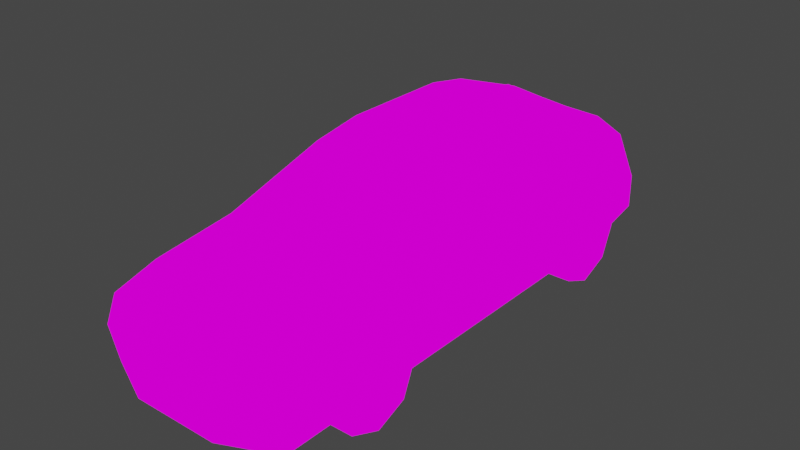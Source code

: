 # Source: 1.blend  (saved by Blender 3.6.13; exported with 4.5.12 LTS)
import bpy
from mathutils import Matrix  # noqa: F401  (used for matrix-valued properties, if any)

bpy.ops.wm.read_factory_settings(use_empty=True)
scene = bpy.context.scene
scene.name = 'Scene'

# ---- collections
col_collection = bpy.data.collections.new('Collection'); scene.collection.children.link(col_collection)

# ---- images (referenced by path relative to the original .blend; pixels are not part of the script)
import os
ASSET_DIR = os.environ.get("B2B_ASSET_DIR", "")  # directory of the original .blend (textures are referenced by path, not embedded)
HERE = os.path.dirname(os.path.abspath(__file__))  # packed textures are extracted next to this script under _unpacked/

def load_image(name, relpath, width, height, colorspace="sRGB"):
    """Load a texture the original file referenced (path relative to the .blend, or extracted next to this script)."""
    p = next((c for c in (os.path.join(HERE, relpath), os.path.join(ASSET_DIR, relpath)) if relpath and os.path.exists(c)), "")
    if p:
        img = bpy.data.images.load(p, check_existing=True)
        img.name = name
    else:  # same state as the original file: an image datablock whose file is absent (Cycles renders it pink)
        img = bpy.data.images.new(name, width, height)
        img.source = "FILE"
        img.filepath = "//" + (relpath or name)
    img.colorspace_settings.name = colorspace
    return img
img_e9266ba70e52f6b082d1cf3717129730_jpg = load_image('e9266ba70e52f6b082d1cf3717129730.jpg', 'Screenshot (70).png', 1024, 1024, 'sRGB')

# ---- materials (node trees are filled in below, after node groups)
mat_material = bpy.data.materials.new('Material')
mat_material.alpha_threshold = 0.0
mat_material.use_transparent_shadow = False
mat_material.roughness = 0.5
mat_material.line_color = (0.0, 0.0, 0.0, 1.0)

# ---- node groups
ng_auto_smooth = bpy.data.node_groups.new('Auto Smooth', 'GeometryNodeTree')
_s = ng_auto_smooth.interface.new_socket(name='Geometry', in_out='OUTPUT', socket_type='NodeSocketGeometry')
_s = ng_auto_smooth.interface.new_socket(name='Geometry', in_out='INPUT', socket_type='NodeSocketGeometry')
_s = ng_auto_smooth.interface.new_socket(name='Angle', in_out='INPUT', socket_type='NodeSocketFloat')
_s.subtype = 'ANGLE'
_s.min_value = 0.0
_s.max_value = 3.142
ng_auto_smooth.is_modifier = True
_N = ng_auto_smooth.nodes; _L = ng_auto_smooth.links
n0 = _N.new('NodeGroupOutput'); n0.name = 'Group Output'; n0.location = (480, -100)
n1 = _N.new('NodeGroupInput'); n1.name = 'Group Input'; n1.location = (-420, -300)
n2 = _N.new('NodeGroupInput'); n2.name = 'Group Input.001'; n2.location = (-60, -100)
n3 = _N.new('GeometryNodeSetShadeSmooth'); n3.name = 'Set Shade Smooth'; n3.location = (120, -100)
n3.domain = 'EDGE'
n4 = _N.new('GeometryNodeSetShadeSmooth'); n4.name = 'Set Shade Smooth.001'; n4.location = (300, -100)
n5 = _N.new('GeometryNodeInputMeshEdgeAngle'); n5.name = 'Edge Angle'; n5.location = (-420, -220)
n6 = _N.new('GeometryNodeInputEdgeSmooth'); n6.name = 'Is Edge Smooth'; n6.location = (-60, -160)
n7 = _N.new('GeometryNodeInputShadeSmooth'); n7.name = 'Is Face Smooth'; n7.location = (-240, -340)
n8 = _N.new('FunctionNodeBooleanMath'); n8.name = 'Boolean Math'; n8.location = (-60, -220)
n9 = _N.new('FunctionNodeCompare'); n9.name = 'Compare'; n9.location = (-240, -180)
n9.operation = 'LESS_EQUAL'
_L.new(n5.outputs[0], n9.inputs[0])
_L.new(n4.outputs[0], n0.inputs[0])
_L.new(n1.outputs[1], n9.inputs[1])
_L.new(n9.outputs[0], n8.inputs[0])
_L.new(n7.outputs[0], n8.inputs[1])
_L.new(n2.outputs[0], n3.inputs[0])
_L.new(n6.outputs[0], n3.inputs[1])
_L.new(n3.outputs[0], n4.inputs[0])
_L.new(n8.outputs[0], n3.inputs[2])
n0.is_active_output = True

# ---- material node trees
mat_material.use_nodes = True; mat_material.node_tree.nodes.clear()
_N = mat_material.node_tree.nodes; _L = mat_material.node_tree.links
n0 = _N.new('ShaderNodeOutputMaterial'); n0.name = 'Material Output'; n0.location = (300, 300)
n1 = _N.new('ShaderNodeTexImage'); n1.name = 'Image Texture'; n1.location = (-149, 285)
n1.image = img_e9266ba70e52f6b082d1cf3717129730_jpg
_L.new(n1.outputs[0], n0.inputs[0])
n0.is_active_output = True

# ---- world
world_world = bpy.data.worlds.new('World'); scene.world = world_world
world_world.use_nodes = True; world_world.node_tree.nodes.clear()
_N = world_world.node_tree.nodes; _L = world_world.node_tree.links
n0 = _N.new('ShaderNodeOutputWorld'); n0.name = 'World Output'; n0.location = (300, 300)
n1 = _N.new('ShaderNodeBackground'); n1.name = 'Background'; n1.location = (10, 300)
n1.inputs[0].default_value = (0.05088, 0.05088, 0.05088, 1.0)
_L.new(n1.outputs[0], n0.inputs[0])
n0.is_active_output = True
world_world.color = (0.05088, 0.05088, 0.05088)
world_world.use_sun_shadow = False
world_world.sun_shadow_jitter_overblur = 0.0

# ---- meshes
me_cube = bpy.data.meshes.new('Cube')
me_cube.from_pydata([(-0.732, 1.552, -0.05925), (-0.6556, 1.441, 0.5645), (-0.732, -2.27, -0.1773), (-0.7224, -2.258, 0.3261), (0.02776, 1.733, -0.05925), (0.02776, 1.622, 0.5806), (0.02776, -2.45, -0.1773), (0.02776, -2.438, 0.3261), (-0.732, -1.335, -0.1773), (-0.6467, -1.346, 0.5452), (0.02776, -1.346, 0.5922), (0.02776, -1.335, -0.1773), (-0.4665, -0.6971, 0.9012), (0.02776, -0.6971, -0.1773), (-0.732, -0.6971, -0.1773), (0.02776, -0.6971, 0.9575), (-0.4665, 0.9039, 0.9012), (0.02776, 0.9039, -0.1773), (-0.732, 0.9039, -0.1773), (0.02776, 0.9039, 0.9575), (-0.6467, 1.318, 0.6056), (0.02776, 1.298, -0.1145), (-0.732, 1.298, -0.1145), (0.02776, 1.498, 0.6525), (-0.732, 0.5615, -0.1773), (0.02776, 0.5615, 1.02), (-0.4665, 0.5615, 0.9638), (0.02776, 0.5615, -0.1773), (-0.732, -0.3045, -0.1773), (0.02776, -0.3045, 1.02), (-0.4665, -0.3045, 0.9638), (0.02776, -0.3045, -0.1773), (-0.732, -1.947, -0.1773), (0.02776, -1.953, 0.5128), (-0.6789, -1.953, 0.45), (0.02776, -1.947, -0.1773), (-0.732, 1.549, 0.2009), (-0.732, -2.331, 0.1302), (0.02776, -2.511, 0.1302), (0.02776, 1.73, 0.2009), (-0.732, -1.354, 0.1807), (-0.732, -0.711, 0.2435), (-0.732, 0.89, 0.2435), (-0.732, 1.294, 0.201), (-0.732, 0.5476, 0.2543), (-0.732, -0.3184, 0.2543), (-0.732, -1.964, 0.167), (-0.6346, 0.8975, 0.5549), (-0.6358, 0.5544, 0.557), (-0.6356, -0.704, 0.5247), (-0.6359, -0.3116, 0.5517), (-0.3521, 1.733, -0.05925), (-0.3321, -2.438, 0.3261), (-0.3521, 1.622, 0.5806), (-0.3321, -2.45, -0.1773), (-0.3094, -1.346, 0.5687), (-0.3521, -1.335, -0.1773), (-0.3521, -0.6971, -0.1773), (-0.2194, -0.6971, 0.9294), (-0.3521, 0.9039, -0.1773), (-0.2194, 0.9039, 0.9294), (-0.3521, 1.298, -0.1145), (-0.3094, 1.498, 0.6291), (-0.2194, 0.5615, 0.9919), (-0.3521, 0.5615, -0.1773), (-0.2194, -0.3045, 0.9919), (-0.3521, -0.3045, -0.1773), (-0.3521, -1.953, 0.5128), (-0.3521, -1.947, -0.1773), (-0.3521, 1.73, 0.2009), (-0.3321, -2.511, 0.1302)], [], [(70, 52, 3, 37), (68, 54, 2, 32), (62, 53, 1, 20), (43, 20, 1, 36), (67, 55, 9, 34), (57, 56, 8, 14), (69, 53, 5, 39), (66, 57, 14, 28), (55, 58, 12, 9), (46, 34, 9, 40), (61, 59, 18, 22), (63, 60, 16, 26), (40, 9, 49, 41), (51, 61, 22, 0), (60, 62, 20, 16), (44, 48, 47, 42), (42, 47, 20, 43), (65, 63, 26, 30), (59, 64, 24, 18), (58, 65, 30, 12), (45, 50, 48, 44), (64, 66, 28, 24), (41, 49, 50, 45), (52, 67, 34, 3), (56, 68, 32, 8), (2, 37, 46, 32), (14, 41, 45, 28), (28, 45, 44, 24), (18, 42, 43, 22), (24, 44, 42, 18), (8, 40, 41, 14), (32, 46, 40, 8), (51, 69, 39, 4), (22, 43, 36, 0), (54, 70, 37, 2), (48, 50, 30, 26), (20, 47, 16), (49, 9, 12), (50, 49, 12, 30), (47, 48, 26, 16), (37, 3, 34, 46), (6, 38, 70, 54), (0, 36, 69, 51), (11, 35, 68, 56), (7, 33, 67, 52), (27, 31, 66, 64), (15, 29, 65, 58), (17, 27, 64, 59), (29, 25, 63, 65), (19, 23, 62, 60), (4, 21, 61, 51), (25, 19, 60, 63), (21, 17, 59, 61), (10, 15, 58, 55), (31, 13, 57, 66), (36, 1, 53, 69), (13, 11, 56, 57), (33, 10, 55, 67), (23, 5, 53, 62), (35, 6, 54, 68), (38, 7, 52, 70)])
me_cube.polygons.foreach_set('use_smooth', [True] * 61)
_uv = me_cube.uv_layers.new(name='UVMap')
_uv.uv.foreach_set('vector', [0.5804, 0.6812, 0.5804, 0.7313, 0.5271, 0.7462, 0.526, 0.6962, 0.06612, 0.6184, 0.002894, 0.6184, 0.02556, 0.6184, 0.06612, 0.6184, 0.6705, 0.3404, 0.6763, 0.3307, 0.7176, 0.3423, 0.7161, 0.3492, 0.474, 0.7077, 0.4766, 0.8035, 0.4906, 0.7949, 0.506, 0.7077, 0.9242, 0.8467, 0.9207, 0.7107, 0.951, 0.6969, 0.9552, 0.8478, 0.2234, 0.6184, 0.1432, 0.6184, 0.1432, 0.6184, 0.2234, 0.6184, 0.6766, 0.2355, 0.6766, 0.3309, 0.6258, 0.3309, 0.6258, 0.2355, 0.2728, 0.6184, 0.2234, 0.6184, 0.2234, 0.6184, 0.2728, 0.6184, 0.9207, 0.7107, 0.9117, 0.5499, 0.936, 0.5435, 0.951, 0.6969, 0.064, 0.6997, 0.06584, 0.768, 0.1419, 0.7893, 0.1407, 0.7029, 0.4743, 0.6184, 0.4249, 0.6184, 0.4249, 0.6184, 0.4743, 0.6184, 0.9117, 0.4019, 0.9117, 0.3413, 0.935, 0.3413, 0.935, 0.4019, 0.1407, 0.7029, 0.1427, 0.7926, 0.2222, 0.7837, 0.2217, 0.7178, 0.5293, 0.6184, 0.4755, 0.6184, 0.4755, 0.6184, 0.5076, 0.6184, 0.6589, 0.4305, 0.6695, 0.3337, 0.7161, 0.3492, 0.692, 0.4235, 0.38, 0.7203, 0.3808, 0.7901, 0.4239, 0.7887, 0.4231, 0.7178, 0.4231, 0.7178, 0.4249, 0.7904, 0.4754, 0.8069, 0.474, 0.7077, 0.9102, 0.4842, 0.9117, 0.4019, 0.935, 0.4019, 0.933, 0.4814, 0.4249, 0.6184, 0.3818, 0.6184, 0.3818, 0.6184, 0.4249, 0.6184, 0.9117, 0.5499, 0.9102, 0.4842, 0.933, 0.4814, 0.936, 0.5435, 0.2711, 0.7203, 0.2719, 0.7891, 0.3809, 0.7902, 0.38, 0.7203, 0.3818, 0.6184, 0.2728, 0.6184, 0.2728, 0.6184, 0.3818, 0.6184, 0.2217, 0.7178, 0.2226, 0.7825, 0.272, 0.789, 0.2711, 0.7203, 0.5804, 0.7258, 0.5776, 0.7939, 0.5324, 0.7903, 0.5273, 0.7463, 0.1432, 0.6184, 0.06612, 0.6184, 0.06612, 0.6184, 0.1432, 0.6184, 0.02556, 0.6184, 0.01747, 0.691, 0.06395, 0.6997, 0.06612, 0.6184, 0.2234, 0.6184, 0.2217, 0.7178, 0.2711, 0.7203, 0.2728, 0.6184, 0.2728, 0.6184, 0.2711, 0.7203, 0.38, 0.7203, 0.3818, 0.6184, 0.4249, 0.6184, 0.4231, 0.7178, 0.474, 0.7077, 0.4744, 0.6332, 0.3818, 0.6184, 0.38, 0.7203, 0.4231, 0.7178, 0.4249, 0.6184, 0.1432, 0.6184, 0.1407, 0.7029, 0.2217, 0.7178, 0.2234, 0.6184, 0.06612, 0.6184, 0.064, 0.6997, 0.1407, 0.7029, 0.1432, 0.6184, 0.6766, 0.1816, 0.6766, 0.2469, 0.6258, 0.2469, 0.6258, 0.1816, 0.4744, 0.6332, 0.474, 0.7077, 0.506, 0.7077, 0.5065, 0.6463, 0.5804, 0.6265, 0.5804, 0.705, 0.526, 0.6962, 0.526, 0.6177, 0.3809, 0.7909, 0.2719, 0.7898, 0.2728, 0.8879, 0.3818, 0.8879, 0.4738, 0.8119, 0.4259, 0.7902, 0.4249, 0.8731, 0.2216, 0.7834, 0.1437, 0.7978, 0.2234, 0.8731, 0.272, 0.7899, 0.2226, 0.7832, 0.2234, 0.8731, 0.2728, 0.8879, 0.4239, 0.7896, 0.3808, 0.7911, 0.3818, 0.8879, 0.4249, 0.8731, 0.01762, 0.691, 0.02717, 0.7373, 0.06539, 0.7665, 0.06395, 0.6997, 0.6293, 0.6265, 0.6293, 0.705, 0.5804, 0.705, 0.5804, 0.6265, 0.7275, 0.1821, 0.7275, 0.2475, 0.6744, 0.2469, 0.6744, 0.1816, 0.1432, 0.6184, 0.06612, 0.6184, 0.06612, 0.6184, 0.1432, 0.6184, 0.6293, 0.7258, 0.6293, 0.7939, 0.5776, 0.7939, 0.5804, 0.7258, 0.3818, 0.6184, 0.2728, 0.6184, 0.2728, 0.6184, 0.3818, 0.6184, 0.8874, 0.5564, 0.8874, 0.4869, 0.9102, 0.4842, 0.9117, 0.5499, 0.4249, 0.6184, 0.3818, 0.6184, 0.3818, 0.6184, 0.4249, 0.6184, 0.8874, 0.4869, 0.8884, 0.4019, 0.9117, 0.4019, 0.9102, 0.4842, 0.6258, 0.4376, 0.6248, 0.3391, 0.6699, 0.333, 0.6589, 0.4305, 0.5294, 0.6184, 0.4755, 0.6184, 0.4755, 0.6184, 0.5294, 0.6184, 0.8884, 0.4019, 0.8884, 0.3413, 0.9117, 0.3413, 0.9117, 0.4019, 0.4743, 0.6184, 0.4249, 0.6184, 0.4249, 0.6184, 0.4743, 0.6184, 0.8904, 0.7245, 0.8874, 0.5564, 0.9117, 0.5499, 0.9207, 0.7107, 0.2728, 0.6184, 0.2234, 0.6184, 0.2234, 0.6184, 0.2728, 0.6184, 0.7275, 0.2475, 0.7189, 0.3391, 0.6745, 0.3309, 0.6745, 0.2355, 0.2234, 0.6184, 0.1432, 0.6184, 0.1432, 0.6184, 0.2234, 0.6184, 0.8884, 0.8467, 0.8904, 0.7245, 0.9207, 0.7107, 0.9242, 0.8467, 0.6254, 0.3409, 0.6255, 0.3247, 0.6763, 0.3255, 0.6707, 0.3395, 0.06612, 0.6184, 0.002894, 0.6184, 0.002894, 0.6184, 0.06612, 0.6184, 0.6293, 0.6812, 0.6293, 0.7313, 0.5804, 0.7313, 0.5804, 0.6812])
me_cube.materials.append(mat_material)
me_cube.update()
me_cube_001 = bpy.data.meshes.new('Cube.001')
me_cube_001.from_pydata([(-0.7649, 1.233, -0.09074), (-0.5262, 1.233, -0.09074), (-0.7649, 1.133, -0.3325), (-0.5262, 1.133, -0.3325), (-0.7649, 0.8909, -0.4327), (-0.5262, 0.8909, -0.4327), (-0.7649, 0.6492, -0.3325), (-0.5262, 0.6492, -0.3325), (-0.7649, 0.549, -0.09074), (-0.5262, 0.549, -0.09074), (-0.7649, 0.6492, 0.151), (-0.5262, 0.6492, 0.151), (-0.7649, 0.8909, 0.2512), (-0.5262, 0.8909, 0.2512), (-0.7649, 1.133, 0.151), (-0.5262, 1.133, 0.151)], [], [(0, 1, 3, 2), (2, 3, 5, 4), (4, 5, 7, 6), (6, 7, 9, 8), (8, 9, 11, 10), (10, 11, 13, 12), (3, 1, 15, 13, 11, 9, 7, 5), (12, 13, 15, 14), (14, 15, 1, 0), (0, 2, 4, 6, 8, 10, 12, 14)])
me_cube_001.polygons.foreach_set('use_smooth', [True] * 10)
_uv = me_cube_001.uv_layers.new(name='UVMap')
_uv.uv.foreach_set('vector', [0.3665, 0.1782, 0.3665, 0.1782, 0.3785, 0.1239, 0.3785, 0.1239, 0.3785, 0.1239, 0.3785, 0.1239, 0.4074, 0.1015, 0.4074, 0.1015, 0.4074, 0.1015, 0.4074, 0.1015, 0.4363, 0.1239, 0.4363, 0.1239, 0.4363, 0.1239, 0.4363, 0.1239, 0.4482, 0.1782, 0.4482, 0.1782, 0.4482, 0.1782, 0.4482, 0.1782, 0.4363, 0.2324, 0.4363, 0.2324, 0.4363, 0.2324, 0.4363, 0.2324, 0.4074, 0.2548, 0.4074, 0.2548, 0.3785, 0.1239, 0.3665, 0.1782, 0.3785, 0.2324, 0.4074, 0.2548, 0.4363, 0.2324, 0.4482, 0.1782, 0.4363, 0.1239, 0.4074, 0.1015, 0.4074, 0.2548, 0.4074, 0.2548, 0.3785, 0.2324, 0.3785, 0.2324, 0.3785, 0.2324, 0.3785, 0.2324, 0.3665, 0.1782, 0.3665, 0.1782, 0.3665, 0.1782, 0.3785, 0.1239, 0.4074, 0.1015, 0.4363, 0.1239, 0.4482, 0.1782, 0.4363, 0.2324, 0.4074, 0.2548, 0.3785, 0.2324])
me_cube_001.materials.append(mat_material)
me_cube_001.update()
me_cube_002 = bpy.data.meshes.new('Cube.002')
me_cube_002.from_pydata([(-0.7649, -1.169, -0.09074), (-0.5262, -1.169, -0.09074), (-0.7649, -1.27, -0.3325), (-0.5262, -1.27, -0.3325), (-0.7649, -1.511, -0.4327), (-0.5262, -1.511, -0.4327), (-0.7649, -1.753, -0.3325), (-0.5262, -1.753, -0.3325), (-0.7649, -1.853, -0.09074), (-0.5262, -1.853, -0.09074), (-0.7649, -1.753, 0.151), (-0.5262, -1.753, 0.151), (-0.7649, -1.511, 0.2512), (-0.5262, -1.511, 0.2512), (-0.7649, -1.27, 0.151), (-0.5262, -1.27, 0.151)], [], [(0, 1, 3, 2), (2, 3, 5, 4), (4, 5, 7, 6), (6, 7, 9, 8), (8, 9, 11, 10), (10, 11, 13, 12), (3, 1, 15, 13, 11, 9, 7, 5), (12, 13, 15, 14), (14, 15, 1, 0), (0, 2, 4, 6, 8, 10, 12, 14)])
me_cube_002.polygons.foreach_set('use_smooth', [True] * 10)
_uv = me_cube_002.uv_layers.new(name='UVMap')
_uv.uv.foreach_set('vector', [0.3665, 0.1782, 0.3665, 0.1782, 0.3785, 0.1239, 0.3785, 0.1239, 0.3785, 0.1239, 0.3785, 0.1239, 0.4074, 0.1015, 0.4074, 0.1015, 0.4074, 0.1015, 0.4074, 0.1015, 0.4363, 0.1239, 0.4363, 0.1239, 0.4363, 0.1239, 0.4363, 0.1239, 0.4482, 0.1782, 0.4482, 0.1782, 0.4482, 0.1782, 0.4482, 0.1782, 0.4363, 0.2324, 0.4363, 0.2324, 0.4363, 0.2324, 0.4363, 0.2324, 0.4074, 0.2548, 0.4074, 0.2548, 0.3785, 0.1239, 0.3665, 0.1782, 0.3785, 0.2324, 0.4074, 0.2548, 0.4363, 0.2324, 0.4482, 0.1782, 0.4363, 0.1239, 0.4074, 0.1015, 0.4074, 0.2548, 0.4074, 0.2548, 0.3785, 0.2324, 0.3785, 0.2324, 0.3785, 0.2324, 0.3785, 0.2324, 0.3665, 0.1782, 0.3665, 0.1782, 0.3665, 0.1782, 0.3785, 0.1239, 0.4074, 0.1015, 0.4363, 0.1239, 0.4482, 0.1782, 0.4363, 0.2324, 0.4074, 0.2548, 0.3785, 0.2324])
me_cube_002.materials.append(mat_material)
me_cube_002.update()

# ---- objects
ob_body = bpy.data.objects.new('Body', me_cube)
ob_rwheels = bpy.data.objects.new('RWheels', me_cube_001)
ob_fwheels = bpy.data.objects.new('FWheels', me_cube_002)

# ---- transforms, parenting, visibility, modifiers, constraints
ob_body.location = (0.0, 0.0, 0.0)
_m = ob_body.modifiers.new('Mirror', 'MIRROR')
_m.use_clip = True
_m = ob_body.modifiers.new('Auto Smooth', 'NODES')
_m.node_group = ng_auto_smooth
_gi = [s.identifier for s in ng_auto_smooth.interface.items_tree if s.item_type == 'SOCKET' and s.in_out == 'INPUT']
_m[_gi[1]] = 0.5236  # Angle
ob_rwheels.location = (0.0, 0.0, 0.0)
_m = ob_rwheels.modifiers.new('Mirror', 'MIRROR')
_m = ob_rwheels.modifiers.new('Auto Smooth', 'NODES')
_m.node_group = ng_auto_smooth
_gi = [s.identifier for s in ng_auto_smooth.interface.items_tree if s.item_type == 'SOCKET' and s.in_out == 'INPUT']
_m[_gi[1]] = 0.5236  # Angle
ob_fwheels.location = (0.0, 0.0, 0.0)
_m = ob_fwheels.modifiers.new('Mirror', 'MIRROR')
_m = ob_fwheels.modifiers.new('Auto Smooth', 'NODES')
_m.node_group = ng_auto_smooth
_gi = [s.identifier for s in ng_auto_smooth.interface.items_tree if s.item_type == 'SOCKET' and s.in_out == 'INPUT']
_m[_gi[1]] = 0.5236  # Angle

# ---- collection membership
col_collection.objects.link(ob_body)
col_collection.objects.link(ob_rwheels)
col_collection.objects.link(ob_fwheels)

# ---- scene / render settings (as saved in the file)
scene.frame_start = 1; scene.frame_end = 250; scene.frame_set(1)
scene.render.engine = 'BLENDER_EEVEE_NEXT'
scene.cycles.sampling_pattern = 'TABULATED_SOBOL'
scene.cycles.use_light_tree = False
scene.view_settings.view_transform = 'Filmic'
bpy.context.view_layer.update()

# ---- added for rendering (the .blend has no active camera and no usable light): camera, sun
cam_auto = bpy.data.cameras.new('AutoCamera')
cam_auto.lens = 50.0
cam_auto.sensor_width = 36.0
cam_auto.clip_end = 1000.0
ob_auto_camera = bpy.data.objects.new('AutoCamera', cam_auto)
scene.collection.objects.link(ob_auto_camera)
ob_auto_camera.location = (4.38501, -5.65095, 3.80172)
ob_auto_camera.rotation_euler = (1.09748, -7.21219e-08, 0.694738)
scene.camera = ob_auto_camera
light_auto_sun = bpy.data.lights.new('AutoSun', 'SUN')
light_auto_sun.energy = 3.0
light_auto_sun.angle = 0.0523599
ob_auto_sun = bpy.data.objects.new('AutoSun', light_auto_sun)
scene.collection.objects.link(ob_auto_sun)
ob_auto_sun.rotation_euler = (0.872665, 0.174533, 0.523599)
bpy.context.view_layer.update()
